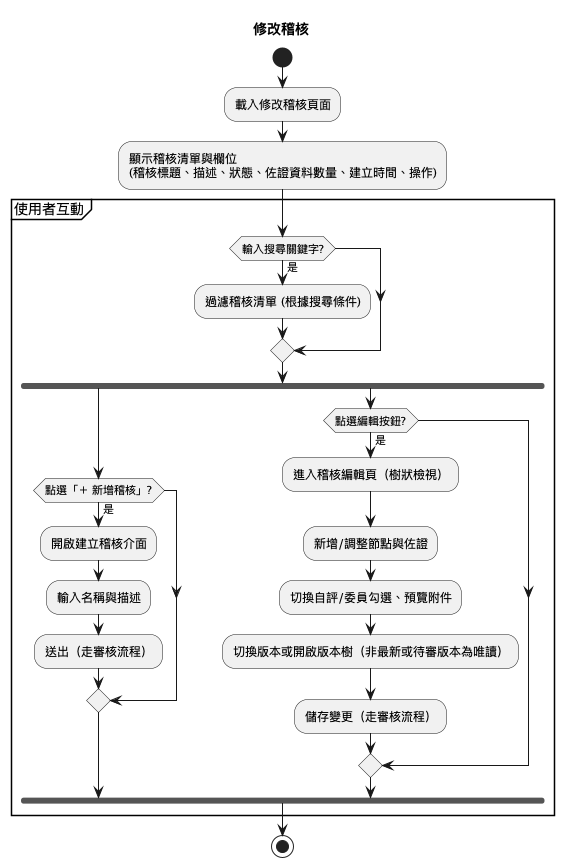

The diagram above was rendered by PlantUML. Its source (embedded in the PNG):
@startuml
title 修改稽核
start

:載入修改稽核頁面;

:顯示稽核清單與欄位
(稽核標題、描述、狀態、佐證資料數量、建立時間、操作);

partition "使用者互動" {

    if (輸入搜尋關鍵字?) then (是)
        :過濾稽核清單 (根據搜尋條件);
    endif

    fork
        if (點選「＋ 新增稽核」?) then (是)
            :開啟建立稽核介面;
            :輸入名稱與描述;
            :送出（走審核流程）;
        endif
    fork again
        if (點選編輯按鈕?) then (是)
            :進入稽核編輯頁（樹狀檢視）;
            :新增/調整節點與佐證;
            :切換自評/委員勾選、預覽附件;
            :切換版本或開啟版本樹（非最新或待審版本為唯讀）;
            :儲存變更（走審核流程）;
        endif
    end fork
}

stop
@enduml